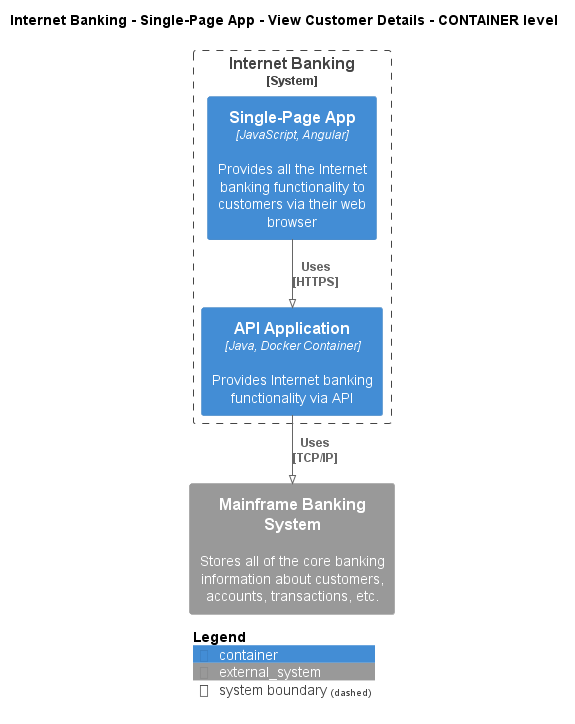

The diagram above was rendered by PlantUML. Its source (embedded in the PNG):
@startuml
!pragma layout smetana
!include ..\..\..\..\..\..\.c4s\C4_Container.puml

AddElementTag("state:new", $bgColor=green, $fontColor=#ffffff, $borderColor=green, $shadowing="False")
AddElementTag("state:changed", $bgColor=orange, $fontColor=#ffffff, $borderColor=orange, $shadowing="False")
AddElementTag("state:removed", $bgColor=red, $fontColor=#ffffff, $borderColor=red, $shadowing="False")

AddRelTag("state:new", $textColor=green, $lineColor=green)
AddRelTag("state:changed", $textColor=orange, $lineColor=orange)
AddRelTag("state:removed", $textColor=red, $lineColor=red)

SHOW_PERSON_PORTRAIT()
LAYOUT_TOP_DOWN()

skinparam linetype polyline

title Internet Banking - Single-Page App - View Customer Details - CONTAINER level


System_Boundary(BigBankPlc.SoftwareSystems.InternetBanking, "Internet Banking") {
    Container(BigBankPlc.SoftwareSystems.InternetBanking.Containers.SinglePageApp, "Single-Page App", "JavaScript, Angular", "Provides all the Internet banking functionality to customers via their web browser")
    Container(BigBankPlc.SoftwareSystems.InternetBanking.Containers.APIApplication, "API Application", "Java, Docker Container", "Provides Internet banking functionality via API")
}

System_Ext(BigBankPlc.SoftwareSystems.MainframeBankingSystem, "Mainframe Banking System", "Stores all of the core banking information about customers, accounts, transactions, etc.")

Rel(BigBankPlc.SoftwareSystems.InternetBanking.Containers.SinglePageApp, BigBankPlc.SoftwareSystems.InternetBanking.Containers.APIApplication, "Uses\n[HTTPS]", $tags='protocol:https')
Rel(BigBankPlc.SoftwareSystems.InternetBanking.Containers.APIApplication, BigBankPlc.SoftwareSystems.MainframeBankingSystem, "Uses\n[TCP/IP]", $tags='protocol:tcp/ip')


SHOW_LEGEND()
@enduml